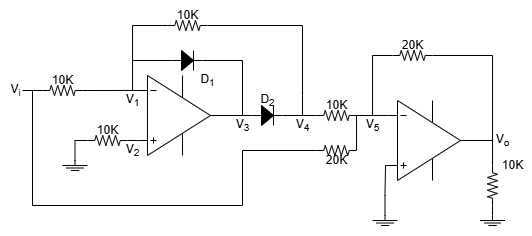

The diagram above was exported from draw.io. Its source (the exported page's mxGraphModel, read from the mxfile embedded in the PNG):
<mxGraphModel dx="617" dy="649" grid="1" gridSize="10" guides="1" tooltips="1" connect="1" arrows="1" fold="1" page="1" pageScale="1" pageWidth="827" pageHeight="1169" math="0" shadow="0">
  <root>
    <mxCell id="0" />
    <mxCell id="1" parent="0" />
    <mxCell id="n_5PgLxBq5Gl0lGum3ig-1" value="" style="verticalLabelPosition=bottom;shadow=0;dashed=0;align=center;html=1;verticalAlign=top;shape=stencil(pVZLboMwFDwNS5CxCZBlStttz+AQp1gBG4GTtLevwaD28SsYiY1nkpnR+OmBQ5I6oyVzMKJ1yVLlkFcH4wetOD3nGsaayQx4ROYoaMEM8lGeitKAtarkjT35RXW/5iJjFVeGfRrMR60EeXPQSaPNQ5JUCqGNuRQ1YP7wWpxyoYA3Fw5+MeqlNiqYYpVhuphf5uQiDx0M8t3xHm6OuHV43+bpWjpGUWzlKO9qhaM/cDtYeWlYX2LurzBEXjCwRLs8sZXnccaTJBqZGyuSnGl6+6zkXVwmk5a0GeER0dOFfLDfUPCe48USeoWci1kFC4EwBgrBKok0lzVbuC6Nj3po0ZnySHKVFVto9crz3OyIBddN1buwuX5a7LtfpwBDWJUPQ3RLcaMGjBHvrsIPdncBQ0T7Q6yTgCF8uAvDyCIFlIjI9hSD2bTpwkYBhgjgXIVk+b0wHWMgsm7DLebYHwKH/73hptZXz81uofZvozXWouYbqQV+AA==);" parent="1" vertex="1">
      <mxGeometry x="200" y="360" width="100" height="90" as="geometry" />
    </mxCell>
    <mxCell id="n_5PgLxBq5Gl0lGum3ig-2" value="" style="pointerEvents=1;verticalLabelPosition=bottom;shadow=0;dashed=0;align=center;html=1;verticalAlign=top;shape=stencil(nZNBDoIwEEVP062BFqJbg7g0XqFilUZpSamot7d0MHHQEiRhM/8zvw9mSljWlLwWhEa8qUVhCdsQSltuJD9cnUydU4KYRFAqXglQ9kZb1yPbrj/nxpbwRmONvoi7PNq+VapSGGnBvYOW+jiWk2jtxO5hWaGV6gK1apDz4btsLpVFHDsIrt0ZlbDCgNrjPvpqkUL9RC6h2wGDU0IYLDtpI85G39TxJ1/Nuy/+Mt52pf2feiCCnicOAOGEq1QfCemcCAyxwgnp/xAJnRGBIeIligjNZoyCscF8p4VgDjppRcYwBgnjE/G7FlgZdy/9JQqt6NciehXushde);" parent="1" vertex="1">
      <mxGeometry x="537.5" y="505" width="25" height="20" as="geometry" />
    </mxCell>
    <mxCell id="yAvZRMmcP5rQ6AUO4gMu-9" style="edgeStyle=orthogonalEdgeStyle;rounded=0;orthogonalLoop=1;jettySize=auto;html=1;exitX=1;exitY=0.5;exitDx=0;exitDy=0;exitPerimeter=0;endArrow=none;endFill=0;entryX=1;entryY=0.5;entryDx=0;entryDy=0;entryPerimeter=0;" edge="1" parent="1" source="n_5PgLxBq5Gl0lGum3ig-3" target="n_5PgLxBq5Gl0lGum3ig-1">
      <mxGeometry relative="1" as="geometry">
        <mxPoint x="300" y="350" as="targetPoint" />
        <Array as="points">
          <mxPoint x="300" y="350" />
        </Array>
      </mxGeometry>
    </mxCell>
    <mxCell id="n_5PgLxBq5Gl0lGum3ig-3" value="" style="pointerEvents=1;fillColor=strokeColor;verticalLabelPosition=bottom;shadow=0;dashed=0;align=center;html=1;verticalAlign=top;shape=mxgraph.electrical.diodes.diode;rotation=0;" parent="1" vertex="1">
      <mxGeometry x="230" y="340" width="30" height="20" as="geometry" />
    </mxCell>
    <mxCell id="yAvZRMmcP5rQ6AUO4gMu-5" style="edgeStyle=orthogonalEdgeStyle;rounded=0;orthogonalLoop=1;jettySize=auto;html=1;exitX=0;exitY=0.5;exitDx=0;exitDy=0;exitPerimeter=0;endArrow=none;endFill=0;entryX=1;entryY=0.5;entryDx=0;entryDy=0;entryPerimeter=0;" edge="1" parent="1" source="n_5PgLxBq5Gl0lGum3ig-4" target="n_5PgLxBq5Gl0lGum3ig-1">
      <mxGeometry relative="1" as="geometry">
        <mxPoint x="340" y="420" as="targetPoint" />
      </mxGeometry>
    </mxCell>
    <mxCell id="n_5PgLxBq5Gl0lGum3ig-4" value="" style="pointerEvents=1;fillColor=strokeColor;verticalLabelPosition=bottom;shadow=0;dashed=0;align=center;html=1;verticalAlign=top;shape=mxgraph.electrical.diodes.diode;rotation=0;" parent="1" vertex="1">
      <mxGeometry x="310" y="395" width="30" height="20" as="geometry" />
    </mxCell>
    <mxCell id="n_5PgLxBq5Gl0lGum3ig-7" value="" style="pointerEvents=1;verticalLabelPosition=bottom;shadow=0;dashed=0;align=center;html=1;verticalAlign=top;shape=stencil(nZNBDoIwEEVP062BFqJbg7g0XqFilUZpSamot7d0MHHQEiRhM/8zvw9mSljWlLwWhEa8qUVhCdsQSltuJD9cnUydU4KYRFAqXglQ9kZb1yPbrj/nxpbwRmONvoi7PNq+VapSGGnBvYOW+jiWk2jtxO5hWaGV6gK1apDz4btsLpVFHDsIrt0ZlbDCgNrjPvpqkUL9RC6h2wGDU0IYLDtpI85G39TxJ1/Nuy/+Mt52pf2feiCCnicOAOGEq1QfCemcCAyxwgnp/xAJnRGBIeIligjNZoyCscF8p4VgDjppRcYwBgnjE/G7FlgZdy/9JQqt6NciehXushde);" parent="1" vertex="1">
      <mxGeometry x="120" y="450" width="25" height="20" as="geometry" />
    </mxCell>
    <mxCell id="n_5PgLxBq5Gl0lGum3ig-11" value="" style="pointerEvents=1;verticalLabelPosition=bottom;shadow=0;dashed=0;align=center;html=1;verticalAlign=top;shape=mxgraph.electrical.resistors.resistor_2;" parent="1" vertex="1">
      <mxGeometry x="100" y="375" width="40" height="10" as="geometry" />
    </mxCell>
    <mxCell id="n_5PgLxBq5Gl0lGum3ig-13" value="" style="endArrow=none;html=1;rounded=0;exitX=0;exitY=0.5;exitDx=0;exitDy=0;exitPerimeter=0;" parent="1" source="n_5PgLxBq5Gl0lGum3ig-11" edge="1">
      <mxGeometry width="50" height="50" relative="1" as="geometry">
        <mxPoint x="140" y="500" as="sourcePoint" />
        <mxPoint x="80" y="380" as="targetPoint" />
      </mxGeometry>
    </mxCell>
    <mxCell id="n_5PgLxBq5Gl0lGum3ig-14" value="V&lt;sub&gt;i&lt;/sub&gt;" style="text;html=1;align=center;verticalAlign=middle;resizable=0;points=[];autosize=1;strokeColor=none;fillColor=none;" parent="1" vertex="1">
      <mxGeometry x="58" y="365" width="30" height="30" as="geometry" />
    </mxCell>
    <mxCell id="n_5PgLxBq5Gl0lGum3ig-15" value="10K" style="text;html=1;align=center;verticalAlign=middle;resizable=0;points=[];autosize=1;strokeColor=none;fillColor=none;" parent="1" vertex="1">
      <mxGeometry x="100" y="355" width="40" height="30" as="geometry" />
    </mxCell>
    <mxCell id="n_5PgLxBq5Gl0lGum3ig-17" value="" style="pointerEvents=1;verticalLabelPosition=bottom;shadow=0;dashed=0;align=center;html=1;verticalAlign=top;shape=mxgraph.electrical.resistors.resistor_2;" parent="1" vertex="1">
      <mxGeometry x="225" y="310" width="40" height="10" as="geometry" />
    </mxCell>
    <mxCell id="n_5PgLxBq5Gl0lGum3ig-18" value="" style="pointerEvents=1;verticalLabelPosition=bottom;shadow=0;dashed=0;align=center;html=1;verticalAlign=top;shape=mxgraph.electrical.resistors.resistor_2;" parent="1" vertex="1">
      <mxGeometry x="374" y="400" width="40" height="10" as="geometry" />
    </mxCell>
    <mxCell id="n_5PgLxBq5Gl0lGum3ig-20" value="" style="endArrow=none;html=1;rounded=0;exitX=0;exitY=0.5;exitDx=0;exitDy=0;exitPerimeter=0;" parent="1" source="n_5PgLxBq5Gl0lGum3ig-17" edge="1">
      <mxGeometry width="50" height="50" relative="1" as="geometry">
        <mxPoint x="220" y="460" as="sourcePoint" />
        <mxPoint x="190" y="350" as="targetPoint" />
        <Array as="points">
          <mxPoint x="190" y="315" />
        </Array>
      </mxGeometry>
    </mxCell>
    <mxCell id="n_5PgLxBq5Gl0lGum3ig-21" value="" style="endArrow=none;html=1;rounded=0;exitX=0;exitY=0.5;exitDx=0;exitDy=0;exitPerimeter=0;" parent="1" source="n_5PgLxBq5Gl0lGum3ig-3" edge="1">
      <mxGeometry width="50" height="50" relative="1" as="geometry">
        <mxPoint x="200" y="460" as="sourcePoint" />
        <mxPoint x="190" y="380" as="targetPoint" />
        <Array as="points">
          <mxPoint x="190" y="350" />
        </Array>
      </mxGeometry>
    </mxCell>
    <mxCell id="n_5PgLxBq5Gl0lGum3ig-22" value="" style="endArrow=none;html=1;rounded=0;entryX=0;entryY=0.5;entryDx=0;entryDy=0;entryPerimeter=0;" parent="1" target="n_5PgLxBq5Gl0lGum3ig-28" edge="1">
      <mxGeometry width="50" height="50" relative="1" as="geometry">
        <mxPoint x="90" y="380" as="sourcePoint" />
        <mxPoint x="360" y="440" as="targetPoint" />
        <Array as="points">
          <mxPoint x="90" y="495" />
          <mxPoint x="300" y="495" />
          <mxPoint x="300" y="440" />
        </Array>
      </mxGeometry>
    </mxCell>
    <mxCell id="n_5PgLxBq5Gl0lGum3ig-23" value="" style="verticalLabelPosition=bottom;shadow=0;dashed=0;align=center;html=1;verticalAlign=top;shape=stencil(pVZLboMwFDwNS5CxCZBlStttz+AQp1gBG4GTtLevwaD28SsYiY1nkpnR+OmBQ5I6oyVzMKJ1yVLlkFcH4wetOD3nGsaayQx4ROYoaMEM8lGeitKAtarkjT35RXW/5iJjFVeGfRrMR60EeXPQSaPNQ5JUCqGNuRQ1YP7wWpxyoYA3Fw5+MeqlNiqYYpVhuphf5uQiDx0M8t3xHm6OuHV43+bpWjpGUWzlKO9qhaM/cDtYeWlYX2LurzBEXjCwRLs8sZXnccaTJBqZGyuSnGl6+6zkXVwmk5a0GeER0dOFfLDfUPCe48USeoWci1kFC4EwBgrBKok0lzVbuC6Nj3po0ZnySHKVFVto9crz3OyIBddN1buwuX5a7LtfpwBDWJUPQ3RLcaMGjBHvrsIPdncBQ0T7Q6yTgCF8uAvDyCIFlIjI9hSD2bTpwkYBhgjgXIVk+b0wHWMgsm7DLebYHwKH/73hptZXz81uofZvozXWouYbqQV+AA==);" parent="1" vertex="1">
      <mxGeometry x="450" y="385" width="100" height="90" as="geometry" />
    </mxCell>
    <mxCell id="n_5PgLxBq5Gl0lGum3ig-24" value="" style="endArrow=none;html=1;rounded=0;exitX=1;exitY=0.5;exitDx=0;exitDy=0;exitPerimeter=0;entryX=0;entryY=0.5;entryDx=0;entryDy=0;entryPerimeter=0;" parent="1" source="n_5PgLxBq5Gl0lGum3ig-4" edge="1" target="n_5PgLxBq5Gl0lGum3ig-18">
      <mxGeometry width="50" height="50" relative="1" as="geometry">
        <mxPoint x="360" y="450" as="sourcePoint" />
        <mxPoint x="360" y="405" as="targetPoint" />
      </mxGeometry>
    </mxCell>
    <mxCell id="n_5PgLxBq5Gl0lGum3ig-25" value="" style="endArrow=none;html=1;rounded=0;exitX=1;exitY=0.5;exitDx=0;exitDy=0;exitPerimeter=0;" parent="1" source="n_5PgLxBq5Gl0lGum3ig-17" edge="1">
      <mxGeometry width="50" height="50" relative="1" as="geometry">
        <mxPoint x="360" y="450" as="sourcePoint" />
        <mxPoint x="360" y="405" as="targetPoint" />
        <Array as="points">
          <mxPoint x="360" y="315" />
          <mxPoint x="360" y="385" />
        </Array>
      </mxGeometry>
    </mxCell>
    <mxCell id="n_5PgLxBq5Gl0lGum3ig-28" value="" style="pointerEvents=1;verticalLabelPosition=bottom;shadow=0;dashed=0;align=center;html=1;verticalAlign=top;shape=mxgraph.electrical.resistors.resistor_2;" parent="1" vertex="1">
      <mxGeometry x="374" y="435" width="40" height="10" as="geometry" />
    </mxCell>
    <mxCell id="n_5PgLxBq5Gl0lGum3ig-30" value="" style="pointerEvents=1;verticalLabelPosition=bottom;shadow=0;dashed=0;align=center;html=1;verticalAlign=top;shape=mxgraph.electrical.resistors.resistor_2;rotation=90;" parent="1" vertex="1">
      <mxGeometry x="530" y="470" width="40" height="10" as="geometry" />
    </mxCell>
    <mxCell id="n_5PgLxBq5Gl0lGum3ig-31" value="" style="endArrow=none;html=1;rounded=0;entryX=0;entryY=0.5;entryDx=0;entryDy=0;entryPerimeter=0;" parent="1" target="n_5PgLxBq5Gl0lGum3ig-30" edge="1">
      <mxGeometry width="50" height="50" relative="1" as="geometry">
        <mxPoint x="550" y="430" as="sourcePoint" />
        <mxPoint x="550" y="460" as="targetPoint" />
      </mxGeometry>
    </mxCell>
    <mxCell id="n_5PgLxBq5Gl0lGum3ig-32" value="" style="endArrow=none;html=1;rounded=0;exitX=1;exitY=0.5;exitDx=0;exitDy=0;exitPerimeter=0;entryX=0.5;entryY=0;entryDx=0;entryDy=0;entryPerimeter=0;" parent="1" source="n_5PgLxBq5Gl0lGum3ig-30" target="n_5PgLxBq5Gl0lGum3ig-2" edge="1">
      <mxGeometry width="50" height="50" relative="1" as="geometry">
        <mxPoint x="500" y="510" as="sourcePoint" />
        <mxPoint x="550" y="460" as="targetPoint" />
      </mxGeometry>
    </mxCell>
    <mxCell id="n_5PgLxBq5Gl0lGum3ig-36" value="10K" style="text;html=1;align=center;verticalAlign=middle;resizable=0;points=[];autosize=1;strokeColor=none;fillColor=none;" parent="1" vertex="1">
      <mxGeometry x="225" y="290" width="40" height="30" as="geometry" />
    </mxCell>
    <mxCell id="n_5PgLxBq5Gl0lGum3ig-37" value="20K" style="text;html=1;align=center;verticalAlign=middle;resizable=0;points=[];autosize=1;strokeColor=none;fillColor=none;" parent="1" vertex="1">
      <mxGeometry x="374" y="435" width="40" height="30" as="geometry" />
    </mxCell>
    <mxCell id="n_5PgLxBq5Gl0lGum3ig-38" value="10K" style="text;html=1;align=center;verticalAlign=middle;resizable=0;points=[];autosize=1;strokeColor=none;fillColor=none;" parent="1" vertex="1">
      <mxGeometry x="550" y="440" width="40" height="30" as="geometry" />
    </mxCell>
    <mxCell id="n_5PgLxBq5Gl0lGum3ig-39" value="D&lt;sub&gt;1&lt;/sub&gt;" style="text;html=1;align=center;verticalAlign=middle;resizable=0;points=[];autosize=1;strokeColor=none;fillColor=none;" parent="1" vertex="1">
      <mxGeometry x="245" y="355" width="40" height="30" as="geometry" />
    </mxCell>
    <mxCell id="n_5PgLxBq5Gl0lGum3ig-40" value="D&lt;sub&gt;2&lt;/sub&gt;" style="text;html=1;align=center;verticalAlign=middle;resizable=0;points=[];autosize=1;strokeColor=none;fillColor=none;" parent="1" vertex="1">
      <mxGeometry x="305" y="375" width="40" height="30" as="geometry" />
    </mxCell>
    <mxCell id="n_5PgLxBq5Gl0lGum3ig-41" value="V&lt;sub&gt;1&lt;/sub&gt;" style="text;html=1;align=center;verticalAlign=middle;resizable=0;points=[];autosize=1;strokeColor=none;fillColor=none;" parent="1" vertex="1">
      <mxGeometry x="170" y="375" width="40" height="30" as="geometry" />
    </mxCell>
    <mxCell id="n_5PgLxBq5Gl0lGum3ig-42" value="V&lt;sub&gt;2&lt;/sub&gt;" style="text;html=1;align=center;verticalAlign=middle;resizable=0;points=[];autosize=1;strokeColor=none;fillColor=none;" parent="1" vertex="1">
      <mxGeometry x="170" y="425" width="40" height="30" as="geometry" />
    </mxCell>
    <mxCell id="n_5PgLxBq5Gl0lGum3ig-44" value="V&lt;sub&gt;3&lt;/sub&gt;" style="text;html=1;align=center;verticalAlign=middle;resizable=0;points=[];autosize=1;strokeColor=none;fillColor=none;" parent="1" vertex="1">
      <mxGeometry x="280" y="400" width="40" height="30" as="geometry" />
    </mxCell>
    <mxCell id="n_5PgLxBq5Gl0lGum3ig-45" value="V&lt;sub&gt;5&lt;/sub&gt;" style="text;html=1;align=center;verticalAlign=middle;resizable=0;points=[];autosize=1;strokeColor=none;fillColor=none;" parent="1" vertex="1">
      <mxGeometry x="410" y="400" width="40" height="30" as="geometry" />
    </mxCell>
    <mxCell id="n_5PgLxBq5Gl0lGum3ig-46" value="V&lt;sub&gt;4&lt;/sub&gt;" style="text;html=1;align=center;verticalAlign=middle;resizable=0;points=[];autosize=1;strokeColor=none;fillColor=none;" parent="1" vertex="1">
      <mxGeometry x="340" y="400" width="40" height="30" as="geometry" />
    </mxCell>
    <mxCell id="n_5PgLxBq5Gl0lGum3ig-47" value="V&lt;sub&gt;o&lt;/sub&gt;" style="text;html=1;align=center;verticalAlign=middle;resizable=0;points=[];autosize=1;strokeColor=none;fillColor=none;" parent="1" vertex="1">
      <mxGeometry x="540" y="415" width="40" height="30" as="geometry" />
    </mxCell>
    <mxCell id="yAvZRMmcP5rQ6AUO4gMu-1" value="" style="pointerEvents=1;verticalLabelPosition=bottom;shadow=0;dashed=0;align=center;html=1;verticalAlign=top;shape=mxgraph.electrical.resistors.resistor_2;" vertex="1" parent="1">
      <mxGeometry x="145" y="425" width="40" height="10" as="geometry" />
    </mxCell>
    <mxCell id="yAvZRMmcP5rQ6AUO4gMu-2" style="edgeStyle=orthogonalEdgeStyle;rounded=0;orthogonalLoop=1;jettySize=auto;html=1;exitX=1;exitY=0.5;exitDx=0;exitDy=0;exitPerimeter=0;entryX=-0.05;entryY=0.778;entryDx=0;entryDy=0;entryPerimeter=0;endArrow=none;endFill=0;" edge="1" parent="1" source="yAvZRMmcP5rQ6AUO4gMu-1" target="n_5PgLxBq5Gl0lGum3ig-1">
      <mxGeometry relative="1" as="geometry" />
    </mxCell>
    <mxCell id="yAvZRMmcP5rQ6AUO4gMu-3" style="edgeStyle=orthogonalEdgeStyle;rounded=0;orthogonalLoop=1;jettySize=auto;html=1;exitX=0;exitY=0.5;exitDx=0;exitDy=0;exitPerimeter=0;entryX=0.5;entryY=0;entryDx=0;entryDy=0;entryPerimeter=0;endArrow=none;endFill=0;" edge="1" parent="1" source="yAvZRMmcP5rQ6AUO4gMu-1" target="n_5PgLxBq5Gl0lGum3ig-7">
      <mxGeometry relative="1" as="geometry" />
    </mxCell>
    <mxCell id="yAvZRMmcP5rQ6AUO4gMu-4" value="10K" style="text;html=1;align=center;verticalAlign=middle;resizable=0;points=[];autosize=1;strokeColor=none;fillColor=none;" vertex="1" parent="1">
      <mxGeometry x="145" y="405" width="40" height="30" as="geometry" />
    </mxCell>
    <mxCell id="yAvZRMmcP5rQ6AUO4gMu-10" value="" style="endArrow=none;html=1;rounded=0;entryX=-0.05;entryY=0.222;entryDx=0;entryDy=0;entryPerimeter=0;exitX=1;exitY=0.5;exitDx=0;exitDy=0;exitPerimeter=0;" edge="1" parent="1" source="n_5PgLxBq5Gl0lGum3ig-11" target="n_5PgLxBq5Gl0lGum3ig-1">
      <mxGeometry width="50" height="50" relative="1" as="geometry">
        <mxPoint x="150" y="380" as="sourcePoint" />
        <mxPoint x="210" y="390" as="targetPoint" />
      </mxGeometry>
    </mxCell>
    <mxCell id="yAvZRMmcP5rQ6AUO4gMu-11" value="10K" style="text;html=1;align=center;verticalAlign=middle;resizable=0;points=[];autosize=1;strokeColor=none;fillColor=none;" vertex="1" parent="1">
      <mxGeometry x="374" y="380" width="40" height="30" as="geometry" />
    </mxCell>
    <mxCell id="yAvZRMmcP5rQ6AUO4gMu-12" value="" style="endArrow=none;html=1;rounded=0;entryX=1;entryY=0.5;entryDx=0;entryDy=0;entryPerimeter=0;exitX=1;exitY=0.5;exitDx=0;exitDy=0;exitPerimeter=0;" edge="1" parent="1" source="n_5PgLxBq5Gl0lGum3ig-28" target="n_5PgLxBq5Gl0lGum3ig-18">
      <mxGeometry width="50" height="50" relative="1" as="geometry">
        <mxPoint x="440" y="440" as="sourcePoint" />
        <mxPoint x="410" y="390" as="targetPoint" />
      </mxGeometry>
    </mxCell>
    <mxCell id="yAvZRMmcP5rQ6AUO4gMu-13" value="" style="endArrow=none;html=1;rounded=0;exitX=-0.05;exitY=0.222;exitDx=0;exitDy=0;exitPerimeter=0;" edge="1" parent="1" source="n_5PgLxBq5Gl0lGum3ig-23">
      <mxGeometry width="50" height="50" relative="1" as="geometry">
        <mxPoint x="350" y="500" as="sourcePoint" />
        <mxPoint x="414" y="405" as="targetPoint" />
      </mxGeometry>
    </mxCell>
    <mxCell id="yAvZRMmcP5rQ6AUO4gMu-14" value="" style="pointerEvents=1;verticalLabelPosition=bottom;shadow=0;dashed=0;align=center;html=1;verticalAlign=top;shape=stencil(nZNBDoIwEEVP062BFqJbg7g0XqFilUZpSamot7d0MHHQEiRhM/8zvw9mSljWlLwWhEa8qUVhCdsQSltuJD9cnUydU4KYRFAqXglQ9kZb1yPbrj/nxpbwRmONvoi7PNq+VapSGGnBvYOW+jiWk2jtxO5hWaGV6gK1apDz4btsLpVFHDsIrt0ZlbDCgNrjPvpqkUL9RC6h2wGDU0IYLDtpI85G39TxJ1/Nuy/+Mt52pf2feiCCnicOAOGEq1QfCemcCAyxwgnp/xAJnRGBIeIligjNZoyCscF8p4VgDjppRcYwBgnjE/G7FlgZdy/9JQqt6NciehXushde);" vertex="1" parent="1">
      <mxGeometry x="430" y="505" width="25" height="20" as="geometry" />
    </mxCell>
    <mxCell id="yAvZRMmcP5rQ6AUO4gMu-15" style="edgeStyle=orthogonalEdgeStyle;rounded=0;orthogonalLoop=1;jettySize=auto;html=1;exitX=0.5;exitY=0;exitDx=0;exitDy=0;exitPerimeter=0;entryX=-0.05;entryY=0.778;entryDx=0;entryDy=0;entryPerimeter=0;endArrow=none;endFill=0;" edge="1" parent="1" source="yAvZRMmcP5rQ6AUO4gMu-14" target="n_5PgLxBq5Gl0lGum3ig-23">
      <mxGeometry relative="1" as="geometry">
        <Array as="points">
          <mxPoint x="443" y="485" />
          <mxPoint x="443" y="485" />
          <mxPoint x="443" y="455" />
        </Array>
      </mxGeometry>
    </mxCell>
    <mxCell id="yAvZRMmcP5rQ6AUO4gMu-16" value="" style="pointerEvents=1;verticalLabelPosition=bottom;shadow=0;dashed=0;align=center;html=1;verticalAlign=top;shape=mxgraph.electrical.resistors.resistor_2;rotation=0;" vertex="1" parent="1">
      <mxGeometry x="450" y="340" width="40" height="10" as="geometry" />
    </mxCell>
    <mxCell id="yAvZRMmcP5rQ6AUO4gMu-17" value="" style="endArrow=none;html=1;rounded=0;exitX=0;exitY=0.5;exitDx=0;exitDy=0;exitPerimeter=0;" edge="1" parent="1" source="yAvZRMmcP5rQ6AUO4gMu-16">
      <mxGeometry width="50" height="50" relative="1" as="geometry">
        <mxPoint x="440" y="420" as="sourcePoint" />
        <mxPoint x="430" y="405" as="targetPoint" />
        <Array as="points">
          <mxPoint x="430" y="345" />
        </Array>
      </mxGeometry>
    </mxCell>
    <mxCell id="yAvZRMmcP5rQ6AUO4gMu-18" value="" style="endArrow=none;html=1;rounded=0;exitX=1;exitY=0.5;exitDx=0;exitDy=0;exitPerimeter=0;entryX=1;entryY=0.5;entryDx=0;entryDy=0;entryPerimeter=0;" edge="1" parent="1" source="yAvZRMmcP5rQ6AUO4gMu-16" target="n_5PgLxBq5Gl0lGum3ig-23">
      <mxGeometry width="50" height="50" relative="1" as="geometry">
        <mxPoint x="440" y="420" as="sourcePoint" />
        <mxPoint x="560" y="380" as="targetPoint" />
        <Array as="points">
          <mxPoint x="550" y="345" />
        </Array>
      </mxGeometry>
    </mxCell>
    <mxCell id="yAvZRMmcP5rQ6AUO4gMu-19" value="20K" style="text;html=1;align=center;verticalAlign=middle;resizable=0;points=[];autosize=1;strokeColor=none;fillColor=none;" vertex="1" parent="1">
      <mxGeometry x="450" y="320" width="40" height="30" as="geometry" />
    </mxCell>
  </root>
</mxGraphModel>